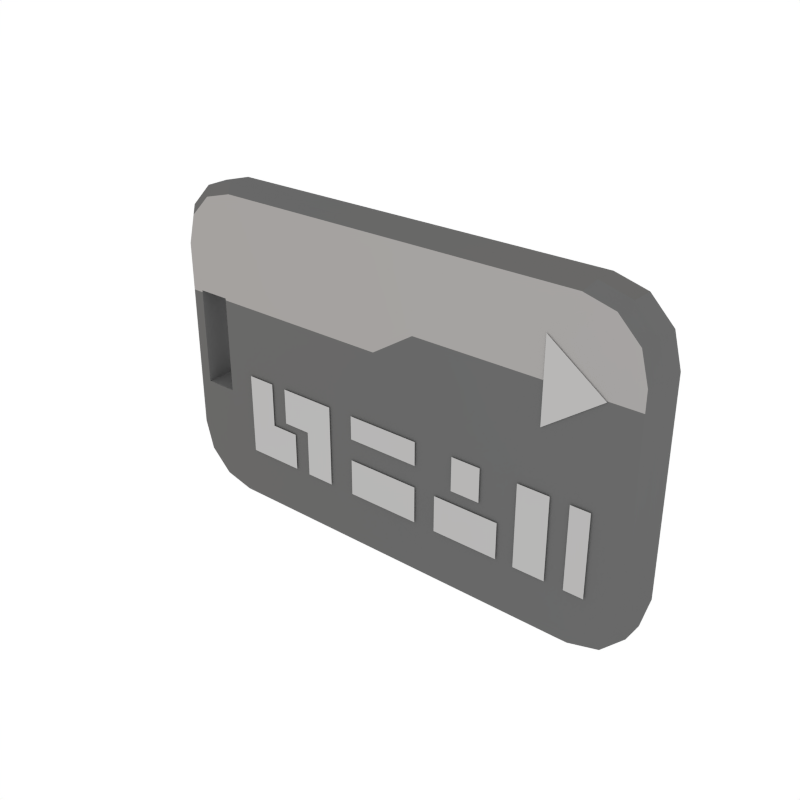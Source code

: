 # Source: Pickup_KeyCard.blend  (saved by Blender 2.79.0; exported with 4.5.12 LTS)
import bpy
from mathutils import Matrix  # noqa: F401  (used for matrix-valued properties, if any)

bpy.ops.wm.read_factory_settings(use_empty=True)
scene = bpy.context.scene
scene.name = 'Scene'

# ---- collections
col_collection_1 = bpy.data.collections.new('Collection 1'); scene.collection.children.link(col_collection_1)

# ---- images (referenced by path relative to the original .blend; pixels are not part of the script)
import os
ASSET_DIR = os.environ.get("B2B_ASSET_DIR", "")  # directory of the original .blend (textures are referenced by path, not embedded)
HERE = os.path.dirname(os.path.abspath(__file__))  # packed textures are extracted next to this script under _unpacked/

def load_image(name, relpath, width, height, colorspace="sRGB"):
    """Load a texture the original file referenced (path relative to the .blend, or extracted next to this script)."""
    p = next((c for c in (os.path.join(HERE, relpath), os.path.join(ASSET_DIR, relpath)) if relpath and os.path.exists(c)), "")
    if p:
        img = bpy.data.images.load(p, check_existing=True)
        img.name = name
    else:  # same state as the original file: an image datablock whose file is absent (Cycles renders it pink)
        img = bpy.data.images.new(name, width, height)
        img.source = "FILE"
        img.filepath = "//" + (relpath or name)
    img.colorspace_settings.name = colorspace
    return img
img_atlas_png = load_image('Atlas.png', '_unpacked/Atlas.2d17175b.png', 32, 32, 'sRGB')

# ---- materials (node trees are filled in below, after node groups)
mat_atlas = bpy.data.materials.new('Atlas')
mat_atlas.alpha_threshold = 0.0
mat_atlas.roughness = 0.5

# ---- node groups
ng_auto_smooth = bpy.data.node_groups.new('Auto Smooth', 'GeometryNodeTree')
_s = ng_auto_smooth.interface.new_socket(name='Geometry', in_out='OUTPUT', socket_type='NodeSocketGeometry')
_s = ng_auto_smooth.interface.new_socket(name='Geometry', in_out='INPUT', socket_type='NodeSocketGeometry')
_s = ng_auto_smooth.interface.new_socket(name='Angle', in_out='INPUT', socket_type='NodeSocketFloat')
_s.subtype = 'ANGLE'
_s.min_value = 0.0
_s.max_value = 3.142
ng_auto_smooth.is_modifier = True
_N = ng_auto_smooth.nodes; _L = ng_auto_smooth.links
n0 = _N.new('NodeGroupOutput'); n0.name = 'Group Output'; n0.location = (480, -100)
n1 = _N.new('NodeGroupInput'); n1.name = 'Group Input'; n1.location = (-420, -300)
n2 = _N.new('NodeGroupInput'); n2.name = 'Group Input.001'; n2.location = (-60, -100)
n3 = _N.new('GeometryNodeSetShadeSmooth'); n3.name = 'Set Shade Smooth'; n3.location = (120, -100)
n3.domain = 'EDGE'
n4 = _N.new('GeometryNodeSetShadeSmooth'); n4.name = 'Set Shade Smooth.001'; n4.location = (300, -100)
n5 = _N.new('GeometryNodeInputMeshEdgeAngle'); n5.name = 'Edge Angle'; n5.location = (-420, -220)
n6 = _N.new('GeometryNodeInputEdgeSmooth'); n6.name = 'Is Edge Smooth'; n6.location = (-60, -160)
n7 = _N.new('GeometryNodeInputShadeSmooth'); n7.name = 'Is Face Smooth'; n7.location = (-240, -340)
n8 = _N.new('FunctionNodeBooleanMath'); n8.name = 'Boolean Math'; n8.location = (-60, -220)
n9 = _N.new('FunctionNodeCompare'); n9.name = 'Compare'; n9.location = (-240, -180)
n9.operation = 'LESS_EQUAL'
_L.new(n5.outputs[0], n9.inputs[0])
_L.new(n4.outputs[0], n0.inputs[0])
_L.new(n1.outputs[1], n9.inputs[1])
_L.new(n9.outputs[0], n8.inputs[0])
_L.new(n7.outputs[0], n8.inputs[1])
_L.new(n2.outputs[0], n3.inputs[0])
_L.new(n6.outputs[0], n3.inputs[1])
_L.new(n3.outputs[0], n4.inputs[0])
_L.new(n8.outputs[0], n3.inputs[2])
n0.is_active_output = True

# ---- material node trees
mat_atlas.use_nodes = True; mat_atlas.node_tree.nodes.clear()
_N = mat_atlas.node_tree.nodes; _L = mat_atlas.node_tree.links
n0 = _N.new('ShaderNodeOutputMaterial'); n0.name = 'Material Output'; n0.location = (300, 300)
n1 = _N.new('ShaderNodeBsdfDiffuse'); n1.name = 'Diffuse BSDF'; n1.location = (10, 300)
n2 = _N.new('ShaderNodeTexImage'); n2.name = 'Image Texture'; n2.location = (-180, 300)
n2.width = 140
n2.image = img_atlas_png
_L.new(n1.outputs[0], n0.inputs[0])
_L.new(n2.outputs[0], n1.inputs[0])
n0.is_active_output = True

# ---- world
world_world = bpy.data.worlds.new('World'); scene.world = world_world
world_world.color = (1.0, 1.0, 1.0)
world_world.use_sun_shadow = False
world_world.sun_shadow_jitter_overblur = 0.0
world_world.cycles.sampling_method = 'NONE'
world_world.cycles.sample_map_resolution = 256

# ---- meshes
me_cube_031 = bpy.data.meshes.new('Cube.031')
me_cube_031.from_pydata([(-0.5032, -0.04225, -0.1516), (-0.3814, -0.04225, -0.2734), (-0.4868, -0.04225, -0.2125), (-0.4423, -0.04225, -0.2571), (-0.3814, -0.04225, 0.366), (-0.5032, -0.04225, 0.2442), (-0.4423, -0.04225, 0.3496), (-0.4868, -0.04225, 0.3051), (-0.3814, 0.04225, -0.2734), (-0.5032, 0.04225, -0.1516), (-0.4423, 0.04225, -0.2571), (-0.4868, 0.04225, -0.2125), (-0.5032, 0.04225, 0.2442), (-0.3814, 0.04225, 0.366), (-0.4868, 0.04225, 0.3051), (-0.4423, 0.04225, 0.3496), (0.3814, -0.04225, -0.2734), (0.5032, -0.04225, -0.1516), (0.4423, -0.04225, -0.2571), (0.4868, -0.04225, -0.2125), (0.5032, -0.04225, 0.2442), (0.3814, -0.04225, 0.366), (0.4868, -0.04225, 0.3051), (0.4423, -0.04225, 0.3496), (0.5032, 0.04225, -0.1516), (0.3814, 0.04225, -0.2734), (0.4868, 0.04225, -0.2125), (0.4423, 0.04225, -0.2571), (0.3814, 0.04225, 0.366), (0.5032, 0.04225, 0.2442), (0.4423, 0.04225, 0.3496), (0.4868, 0.04225, 0.3051), (-0.5032, 0.04225, 0.1466), (-0.5032, -0.04225, 0.1466), (0.3265, -0.04412, 0.1205), (0.3265, -0.04412, 0.2848), (0.5032, -0.04225, 0.2034), (0.5032, 0.04225, 0.2034), (0.4405, -0.04412, 0.2026), (0.3265, -0.04412, 0.2026), (-0.3494, -0.04531, 0.001814), (-0.2895, -0.04531, 0.001814), (-0.3494, -0.04531, -0.1671), (-0.2895, -0.04531, -0.1671), (-0.2895, -0.04531, -0.08981), (-0.3494, -0.04531, -0.08981), (-0.2307, -0.04531, -0.1671), (-0.2307, -0.04531, -0.08981), (-0.137, -0.04531, -0.1671), (-0.1969, -0.04531, -0.1671), (-0.137, -0.04531, 0.001814), (-0.1969, -0.04531, 0.001814), (-0.1969, -0.04531, -0.07303), (-0.137, -0.04531, -0.07303), (-0.2557, -0.04531, 0.001814), (-0.2557, -0.04531, -0.07303), (-0.08272, -0.04531, -0.1671), (-0.08272, -0.04531, -0.09243), (0.07035, -0.04531, -0.1671), (0.07035, -0.04531, -0.09243), (-0.08272, -0.04531, -0.04711), (-0.08272, -0.04531, 0.001814), (0.07035, -0.04531, -0.04711), (0.07035, -0.04531, 0.001814), (0.1157, -0.04531, -0.1671), (0.1157, -0.04531, -0.09243), (0.2526, -0.04531, -0.1671), (0.2526, -0.04531, -0.09243), (0.1921, -0.04531, -0.09243), (0.1921, -0.04531, -0.1671), (0.2127, -0.04531, -0.06733), (0.1523, -0.04531, -0.06733), (0.2127, -0.04531, 0.001814), (0.1523, -0.04531, 0.001814), (0.2893, -0.04531, 0.001814), (0.3537, -0.04531, 0.001814), (0.2893, -0.04531, -0.1671), (0.3537, -0.04531, -0.1671), (0.392, -0.04531, 0.001814), (0.4313, -0.04531, 0.001814), (0.392, -0.04531, -0.1671), (0.4313, -0.04531, -0.1671), (-0.3814, -0.04225, 0.1466), (-0.3814, 0.04225, 0.1466), (-0.4455, 0.04225, -0.0507), (-0.4114, 0.04225, -0.0507), (-0.4114, -0.04225, -0.0507), (-0.4455, -0.04225, -0.0507), (-0.4705, 0.04225, -0.0507), (-0.4705, -0.04225, -0.0507), (-0.4796, 0.04225, -0.0507), (-0.4796, -0.04225, -0.0507), (-0.4455, -0.04225, 0.1505), (-0.4114, -0.04225, 0.1505), (-0.4114, 0.04225, 0.1505), (-0.4455, 0.04225, 0.1505), (-0.4705, -0.04225, 0.1505), (-0.4705, 0.04225, 0.1505), (-0.4796, -0.04225, 0.1505), (-0.4796, 0.04225, 0.1505), (-0.4796, -0.04225, 0.1466), (-0.4796, 0.04225, 0.1466), (-0.4114, -0.04225, 0.1466), (-0.4114, 0.04225, 0.1466), (-0.02853, 0.04225, 0.1466), (0.06034, 0.04225, 0.2034), (-0.02853, 0.04225, -0.2734), (0.06034, 0.04225, -0.2734), (0.06034, 0.04225, 0.366), (-0.02853, 0.04225, 0.366), (-0.02853, -0.04225, 0.366), (0.06034, -0.04225, 0.366), (-0.02853, -0.04225, -0.2734), (0.06034, -0.04225, -0.2734), (0.06034, -0.04225, 0.2034), (-0.02853, -0.04225, 0.1466), (-0.3952, 0.02251, -0.2914), (-0.3952, -0.02251, -0.2914), (-0.4583, -0.02251, -0.2742), (-0.4583, 0.02251, -0.2742), (-0.5045, -0.02251, -0.2272), (-0.5045, 0.02251, -0.2272), (-0.5214, -0.02251, -0.163), (-0.5214, 0.02251, -0.163), (-0.3952, -0.02251, 0.3826), (-0.3952, 0.02251, 0.3826), (-0.4583, 0.02251, 0.3654), (-0.4583, -0.02251, 0.3654), (-0.5045, 0.02251, 0.3184), (-0.5045, -0.02251, 0.3184), (-0.5214, 0.02251, 0.2542), (-0.5214, -0.02251, 0.2542), (0.395, -0.02251, -0.2914), (0.395, 0.02251, -0.2914), (0.4581, 0.02251, -0.2742), (0.4581, -0.02251, -0.2742), (0.5043, 0.02251, -0.2272), (0.5043, -0.02251, -0.2272), (0.5212, 0.02251, -0.163), (0.5212, -0.02251, -0.163), (0.395, 0.02251, 0.3826), (0.395, -0.02251, 0.3826), (0.4581, -0.02251, 0.3654), (0.4581, 0.02251, 0.3654), (0.5043, -0.02251, 0.3184), (0.5043, 0.02251, 0.3184), (0.5212, -0.02251, 0.2542), (0.5212, 0.02251, 0.2542), (-0.5214, -0.02251, 0.1514), (-0.5214, 0.02251, 0.1514), (0.5212, -0.02251, 0.2113), (0.5212, 0.02251, 0.2113), (-0.02966, -0.02251, -0.2914), (-0.02966, 0.02251, -0.2914), (0.06241, 0.02251, -0.2914), (0.06241, -0.02251, -0.2914), (0.06241, -0.02251, 0.3826), (0.06241, 0.02251, 0.3826), (-0.02966, 0.02251, 0.3826), (-0.02966, -0.02251, 0.3826)], [], [(139, 150, 36, 17), (112, 115, 82, 1), (123, 149, 32, 9), (39, 38, 35), (117, 1, 3, 118), (118, 3, 2, 120), (120, 2, 0, 122), (125, 13, 15, 126), (126, 15, 14, 128), (128, 14, 12, 130), (133, 25, 27, 134), (134, 27, 26, 136), (136, 26, 24, 138), (141, 21, 23, 142), (142, 23, 22, 144), (144, 22, 20, 146), (115, 110, 4, 82), (148, 33, 5, 131), (154, 107, 25, 133), (158, 109, 13, 125), (5, 33, 100, 98), (151, 37, 29, 147), (34, 38, 39), (44, 45, 42, 43), (41, 40, 45, 44), (44, 43, 46, 47), (52, 53, 50, 51), (49, 48, 53, 52), (52, 51, 54, 55), (57, 56, 58, 59), (61, 60, 62, 63), (68, 69, 66, 67), (65, 64, 69, 68), (71, 70, 72, 73), (75, 74, 76, 77), (79, 78, 80, 81), (2, 3, 87, 89), (15, 13, 94, 95), (37, 105, 108, 28, 30, 31, 29), (33, 0, 91, 100), (83, 8, 85, 103), (9, 32, 101, 90), (13, 83, 103, 94), (6, 7, 96, 92), (11, 9, 90, 88), (8, 10, 84, 85), (14, 15, 95, 97), (0, 2, 89, 91), (3, 1, 86, 87), (7, 5, 98, 96), (1, 82, 102, 86), (4, 6, 92, 93), (12, 14, 97, 99), (82, 4, 93, 102), (32, 12, 99, 101), (10, 11, 88, 84), (85, 86, 102, 103), (103, 102, 93, 94), (94, 93, 92, 95), (95, 92, 96, 97), (97, 96, 98, 99), (99, 98, 100, 101), (101, 100, 91, 90), (90, 91, 89, 88), (88, 89, 87, 84), (84, 87, 86, 85), (16, 18, 19, 17, 36, 114, 113), (117, 152, 112, 1), (141, 156, 111, 21), (36, 20, 22, 23, 21, 111, 114), (109, 104, 83, 13), (8, 83, 104, 106), (115, 112, 113, 114), (153, 106, 107, 154), (157, 108, 109, 158), (110, 115, 114, 111), (105, 107, 106, 104), (108, 105, 104, 109), (107, 105, 37, 24, 26, 27, 25), (111, 156, 159, 110), (156, 157, 158, 159), (112, 152, 155, 113), (152, 153, 154, 155), (28, 108, 157, 140), (140, 157, 156, 141), (8, 106, 153, 116), (116, 153, 152, 117), (36, 150, 146, 20), (150, 151, 147, 146), (110, 159, 124, 4), (159, 158, 125, 124), (113, 155, 132, 16), (155, 154, 133, 132), (32, 149, 130, 12), (149, 148, 131, 130), (31, 145, 147, 29), (145, 144, 146, 147), (30, 143, 145, 31), (143, 142, 144, 145), (28, 140, 143, 30), (140, 141, 142, 143), (19, 137, 139, 17), (137, 136, 138, 139), (18, 135, 137, 19), (135, 134, 136, 137), (16, 132, 135, 18), (132, 133, 134, 135), (7, 129, 131, 5), (129, 128, 130, 131), (6, 127, 129, 7), (127, 126, 128, 129), (4, 124, 127, 6), (124, 125, 126, 127), (11, 121, 123, 9), (121, 120, 122, 123), (10, 119, 121, 11), (119, 118, 120, 121), (8, 116, 119, 10), (116, 117, 118, 119), (0, 33, 148, 122), (122, 148, 149, 123), (24, 37, 151, 138), (138, 151, 150, 139)])
me_cube_031.polygons.foreach_set('use_smooth', [1, 1, 1, 1, 1, 1, 1, 1, 1, 1, 1, 1, 1, 1, 1, 1, 1, 1, 1, 1, 1, 1, 1, 0, 0, 0, 0, 0, 0, 0, 0, 0, 0, 0, 0, 0, 1, 1, 1, 1, 1, 1, 1, 1, 1, 1, 1, 1, 1, 1, 1, 1, 1, 1, 1, 1, 1, 1, 1, 1, 1, 1, 1, 1, 1, 1, 1, 1, 1, 1, 1, 1, 1, 1, 1, 1, 1, 1, 1, 1, 1, 1, 1, 1, 1, 1, 1, 1, 1, 1, 1, 1, 1, 1, 1, 1, 1, 1, 1, 1, 1, 1, 1, 1, 1, 1, 1, 1, 1, 1, 1, 1, 1, 1, 1, 1, 1, 1, 1, 1, 1, 1, 1])
_uv = me_cube_031.uv_layers.new(name='UVMap')
_uv.uv.foreach_set('vector', [0.04534, 0.9847, 0.04534, 0.9849, 0.04533, 0.9849, 0.04533, 0.9847, 0.04526, 0.9843, 0.04498, 0.9843, 0.04498, 0.9841, 0.04526, 0.9841, 0.04528, 0.9847, 0.04528, 0.9849, 0.04527, 0.9848, 0.04527, 0.9847, 0.009915, 0.9837, 0.009959, 0.9837, 0.009959, 0.9838, 0.04527, 0.9841, 0.04526, 0.9841, 0.04525, 0.984, 0.04526, 0.984, 0.04526, 0.984, 0.04525, 0.984, 0.04522, 0.984, 0.04523, 0.984, 0.04523, 0.984, 0.04522, 0.984, 0.04518, 0.984, 0.04519, 0.984, 0.04438, 0.9846, 0.04439, 0.9846, 0.0444, 0.9846, 0.04439, 0.9846, 0.04439, 0.9846, 0.0444, 0.9846, 0.04443, 0.9846, 0.04443, 0.9846, 0.04443, 0.9846, 0.04443, 0.9846, 0.04447, 0.9846, 0.04447, 0.9847, 0.04483, 0.9841, 0.04482, 0.9841, 0.0448, 0.984, 0.04482, 0.984, 0.04482, 0.984, 0.0448, 0.984, 0.04478, 0.984, 0.04479, 0.984, 0.04479, 0.984, 0.04478, 0.984, 0.04474, 0.984, 0.04474, 0.984, 0.04483, 0.9846, 0.04484, 0.9846, 0.04485, 0.9846, 0.04484, 0.9846, 0.04484, 0.9846, 0.04485, 0.9846, 0.04488, 0.9846, 0.04487, 0.9846, 0.04487, 0.9846, 0.04488, 0.9846, 0.04492, 0.9846, 0.04491, 0.9847, 0.01666, 0.9828, 0.01652, 0.9828, 0.01652, 0.9826, 0.01666, 0.9826, 0.04531, 0.9849, 0.04533, 0.9848, 0.04533, 0.9849, 0.04531, 0.9849, 0.04534, 0.9842, 0.04533, 0.9842, 0.04533, 0.984, 0.04534, 0.984, 0.04531, 0.9843, 0.04533, 0.9843, 0.04533, 0.9845, 0.04531, 0.9845, 0.0166, 0.9825, 0.01666, 0.9825, 0.01666, 0.9826, 0.01666, 0.9826, 0.04537, 0.9849, 0.04538, 0.9849, 0.04538, 0.9849, 0.04537, 0.9849, 0.009871, 0.9837, 0.009959, 0.9837, 0.009915, 0.9837, 0.009832, 0.9837, 0.009871, 0.9837, 0.009871, 0.9838, 0.009832, 0.9838, 0.009832, 0.9837, 0.009871, 0.9837, 0.009871, 0.9837, 0.009832, 0.9837, 0.009832, 0.9837, 0.009832, 0.9838, 0.009793, 0.9838, 0.009793, 0.9837, 0.009755, 0.9837, 0.009715, 0.9837, 0.009715, 0.9837, 0.009755, 0.9837, 0.009755, 0.9838, 0.009715, 0.9838, 0.009715, 0.9837, 0.009755, 0.9837, 0.009755, 0.9837, 0.009755, 0.9837, 0.009793, 0.9837, 0.009793, 0.9837, 0.01007, 0.9837, 0.01012, 0.9837, 0.01012, 0.9838, 0.01007, 0.9838, 0.01024, 0.9838, 0.01021, 0.9838, 0.01021, 0.9837, 0.01024, 0.9837, 0.01016, 0.9837, 0.01021, 0.9837, 0.01021, 0.9838, 0.01016, 0.9838, 0.01016, 0.9837, 0.01021, 0.9837, 0.01021, 0.9837, 0.01016, 0.9837, 0.0104, 0.9837, 0.01036, 0.9837, 0.01036, 0.9837, 0.0104, 0.9837, 0.01012, 0.9837, 0.01016, 0.9837, 0.01016, 0.9838, 0.01012, 0.9838, 0.01027, 0.9838, 0.01024, 0.9838, 0.01024, 0.9837, 0.01027, 0.9837, 0.04522, 0.984, 0.04525, 0.984, 0.04511, 0.984, 0.04511, 0.984, 0.0444, 0.9846, 0.04439, 0.9846, 0.04454, 0.9846, 0.04454, 0.9846, 0.0445, 0.984, 0.0445, 0.9843, 0.04439, 0.9843, 0.04439, 0.9841, 0.0444, 0.984, 0.04443, 0.984, 0.04447, 0.984, 0.04498, 0.984, 0.04518, 0.984, 0.04511, 0.984, 0.04498, 0.984, 0.04454, 0.9846, 0.04482, 0.9846, 0.04467, 0.9846, 0.04454, 0.9846, 0.04474, 0.9846, 0.04454, 0.9846, 0.04454, 0.9846, 0.04467, 0.9846, 0.04439, 0.9846, 0.04454, 0.9846, 0.04454, 0.9846, 0.04454, 0.9846, 0.01653, 0.9826, 0.01656, 0.9825, 0.01666, 0.9826, 0.01666, 0.9826, 0.04478, 0.9846, 0.04474, 0.9846, 0.04467, 0.9846, 0.04467, 0.9846, 0.04482, 0.9846, 0.0448, 0.9846, 0.04467, 0.9846, 0.04467, 0.9846, 0.04443, 0.9846, 0.0444, 0.9846, 0.04454, 0.9846, 0.04454, 0.9846, 0.04518, 0.984, 0.04522, 0.984, 0.04511, 0.984, 0.04511, 0.984, 0.04525, 0.984, 0.04526, 0.9841, 0.04511, 0.9841, 0.04511, 0.984, 0.01656, 0.9825, 0.0166, 0.9825, 0.01666, 0.9826, 0.01666, 0.9826, 0.04526, 0.9841, 0.04498, 0.9841, 0.04498, 0.9841, 0.04511, 0.9841, 0.01652, 0.9826, 0.01653, 0.9826, 0.01666, 0.9826, 0.01666, 0.9826, 0.04447, 0.9846, 0.04443, 0.9846, 0.04454, 0.9846, 0.04454, 0.9846, 0.01666, 0.9826, 0.01652, 0.9826, 0.01666, 0.9826, 0.01666, 0.9826, 0.04454, 0.9846, 0.04447, 0.9846, 0.04454, 0.9846, 0.04454, 0.9846, 0.0448, 0.9846, 0.04478, 0.9846, 0.04467, 0.9846, 0.04467, 0.9846, 0.04463, 0.9847, 0.04468, 0.9847, 0.04468, 0.9848, 0.04463, 0.9848, 0.04463, 0.9848, 0.04468, 0.9848, 0.04468, 0.9848, 0.04463, 0.9848, 0.04503, 0.9847, 0.04503, 0.9847, 0.04501, 0.9847, 0.04501, 0.9847, 0.04501, 0.9847, 0.04501, 0.9847, 0.04499, 0.9847, 0.04499, 0.9847, 0.04499, 0.9847, 0.04499, 0.9847, 0.04498, 0.9847, 0.04498, 0.9847, 0.04474, 0.9848, 0.04468, 0.9848, 0.04468, 0.9848, 0.04474, 0.9848, 0.04474, 0.9848, 0.04468, 0.9848, 0.04468, 0.9847, 0.04474, 0.9847, 0.04494, 0.9847, 0.04494, 0.9847, 0.04494, 0.9847, 0.04494, 0.9847, 0.04494, 0.9847, 0.04494, 0.9847, 0.04496, 0.9847, 0.04496, 0.9847, 0.04496, 0.9847, 0.04496, 0.9847, 0.04498, 0.9847, 0.04498, 0.9847, 0.04526, 0.9846, 0.04525, 0.9846, 0.04522, 0.9846, 0.04518, 0.9846, 0.04495, 0.9846, 0.04495, 0.9844, 0.04526, 0.9844, 0.04537, 0.9845, 0.04537, 0.9843, 0.04538, 0.9843, 0.04538, 0.9845, 0.04528, 0.984, 0.04528, 0.9842, 0.04527, 0.9842, 0.04527, 0.984, 0.01663, 0.9832, 0.0166, 0.9832, 0.01656, 0.9832, 0.01653, 0.9831, 0.01652, 0.9831, 0.01652, 0.9829, 0.01663, 0.9829, 0.04439, 0.9843, 0.04454, 0.9843, 0.04454, 0.9846, 0.04439, 0.9846, 0.04482, 0.9846, 0.04454, 0.9846, 0.04454, 0.9843, 0.04482, 0.9843, 0.04498, 0.9843, 0.04526, 0.9843, 0.04526, 0.9844, 0.04495, 0.9844, 0.04534, 0.9843, 0.04533, 0.9843, 0.04533, 0.9842, 0.04534, 0.9842, 0.04531, 0.9842, 0.04533, 0.9842, 0.04533, 0.9843, 0.04531, 0.9843, 0.01652, 0.9828, 0.01666, 0.9828, 0.01663, 0.9829, 0.01652, 0.9829, 0.0445, 0.9843, 0.04482, 0.9843, 0.04482, 0.9843, 0.04454, 0.9843, 0.04439, 0.9843, 0.0445, 0.9843, 0.04454, 0.9843, 0.04439, 0.9843, 0.04482, 0.9843, 0.0445, 0.9843, 0.0445, 0.984, 0.04474, 0.984, 0.04478, 0.984, 0.0448, 0.984, 0.04482, 0.9841, 0.04527, 0.9842, 0.04528, 0.9842, 0.04528, 0.9843, 0.04527, 0.9843, 0.04528, 0.9842, 0.04531, 0.9842, 0.04531, 0.9843, 0.04528, 0.9843, 0.04538, 0.9843, 0.04537, 0.9843, 0.04537, 0.9842, 0.04538, 0.9842, 0.04537, 0.9843, 0.04534, 0.9843, 0.04534, 0.9842, 0.04537, 0.9842, 0.04533, 0.984, 0.04533, 0.9842, 0.04531, 0.9842, 0.04531, 0.984, 0.04531, 0.984, 0.04531, 0.9842, 0.04528, 0.9842, 0.04528, 0.984, 0.04533, 0.9845, 0.04533, 0.9843, 0.04534, 0.9843, 0.04534, 0.9845, 0.04534, 0.9845, 0.04534, 0.9843, 0.04537, 0.9843, 0.04537, 0.9845, 0.04533, 0.9849, 0.04534, 0.9849, 0.04534, 0.9849, 0.04533, 0.9849, 0.04534, 0.9849, 0.04537, 0.9849, 0.04537, 0.9849, 0.04534, 0.9849, 0.04527, 0.9843, 0.04528, 0.9843, 0.04528, 0.9845, 0.04527, 0.9845, 0.04528, 0.9843, 0.04531, 0.9843, 0.04531, 0.9845, 0.04528, 0.9845, 0.04538, 0.9842, 0.04537, 0.9842, 0.04537, 0.984, 0.04538, 0.984, 0.04537, 0.9842, 0.04534, 0.9842, 0.04534, 0.984, 0.04537, 0.984, 0.04527, 0.9848, 0.04528, 0.9849, 0.04528, 0.9849, 0.04527, 0.9849, 0.04528, 0.9849, 0.04531, 0.9849, 0.04531, 0.9849, 0.04528, 0.9849, 0.04443, 0.984, 0.04443, 0.984, 0.04447, 0.984, 0.04447, 0.984, 0.04537, 0.985, 0.04534, 0.985, 0.04534, 0.9849, 0.04537, 0.9849, 0.0444, 0.984, 0.04439, 0.984, 0.04443, 0.984, 0.04443, 0.984, 0.04537, 0.985, 0.04534, 0.985, 0.04534, 0.985, 0.04537, 0.985, 0.04439, 0.9841, 0.04438, 0.9841, 0.04439, 0.984, 0.0444, 0.984, 0.04531, 0.984, 0.04528, 0.984, 0.04528, 0.984, 0.04531, 0.984, 0.04522, 0.9846, 0.04523, 0.9846, 0.04519, 0.9847, 0.04518, 0.9846, 0.04534, 0.9846, 0.04537, 0.9846, 0.04537, 0.9847, 0.04534, 0.9847, 0.04525, 0.9846, 0.04526, 0.9846, 0.04523, 0.9846, 0.04522, 0.9846, 0.04534, 0.9846, 0.04537, 0.9846, 0.04537, 0.9846, 0.04534, 0.9846, 0.04526, 0.9846, 0.04527, 0.9846, 0.04526, 0.9846, 0.04525, 0.9846, 0.04537, 0.984, 0.04534, 0.984, 0.04534, 0.984, 0.04537, 0.984, 0.04488, 0.984, 0.04487, 0.984, 0.04491, 0.984, 0.04492, 0.984, 0.04531, 0.985, 0.04528, 0.985, 0.04528, 0.9849, 0.04531, 0.9849, 0.04485, 0.984, 0.04484, 0.984, 0.04487, 0.984, 0.04488, 0.984, 0.04531, 0.985, 0.04528, 0.985, 0.04528, 0.985, 0.04531, 0.985, 0.04484, 0.9841, 0.04483, 0.9841, 0.04484, 0.984, 0.04485, 0.984, 0.04528, 0.9845, 0.04531, 0.9845, 0.04531, 0.9846, 0.04528, 0.9846, 0.04478, 0.9846, 0.04479, 0.9846, 0.04474, 0.9847, 0.04474, 0.9846, 0.04528, 0.9846, 0.04531, 0.9846, 0.04531, 0.9847, 0.04528, 0.9847, 0.0448, 0.9846, 0.04482, 0.9846, 0.04479, 0.9846, 0.04478, 0.9846, 0.04528, 0.9846, 0.04531, 0.9846, 0.04531, 0.9846, 0.04528, 0.9846, 0.04482, 0.9846, 0.04483, 0.9846, 0.04482, 0.9846, 0.0448, 0.9846, 0.04534, 0.9845, 0.04537, 0.9845, 0.04537, 0.9846, 0.04534, 0.9846, 0.04533, 0.9847, 0.04533, 0.9848, 0.04531, 0.9849, 0.04531, 0.9847, 0.04531, 0.9847, 0.04531, 0.9849, 0.04528, 0.9849, 0.04528, 0.9847, 0.04538, 0.9847, 0.04538, 0.9849, 0.04537, 0.9849, 0.04537, 0.9847, 0.04537, 0.9847, 0.04537, 0.9849, 0.04534, 0.9849, 0.04534, 0.9847])
me_cube_031.materials.append(mat_atlas)
me_cube_031.use_remesh_preserve_volume = False
me_cube_031.use_remesh_preserve_attributes = False
me_cube_031.use_mirror_vertex_groups = False
me_cube_031.update()

# ---- objects
ob_pickup_keycard = bpy.data.objects.new('Pickup_KeyCard', me_cube_031)

# ---- transforms, parenting, visibility, modifiers, constraints
ob_pickup_keycard.location = (0.0, 0.0, 0.0)
ob_pickup_keycard.lineart.crease_threshold = 0.0
_m = ob_pickup_keycard.modifiers.new('Auto Smooth', 'NODES')
_m.node_group = ng_auto_smooth
_gi = [s.identifier for s in ng_auto_smooth.interface.items_tree if s.item_type == 'SOCKET' and s.in_out == 'INPUT']
_m[_gi[1]] = 0.6597  # Angle

# ---- collection membership
col_collection_1.objects.link(ob_pickup_keycard)

# ---- scene / render settings (as saved in the file)
scene.frame_start = 1; scene.frame_end = 250; scene.frame_set(0)
scene.render.engine = 'CYCLES'
scene.render.resolution_x = 1000
scene.render.resolution_y = 1000
scene.render.dither_intensity = 0.0
scene.cycles.samples = 200
scene.cycles.sampling_pattern = 'TABULATED_SOBOL'
scene.cycles.light_sampling_threshold = 0.0
scene.cycles.use_adaptive_sampling = False
scene.cycles.use_light_tree = False
scene.cycles.caustics_reflective = False
scene.cycles.caustics_refractive = False
scene.cycles.blur_glossy = 0.0
scene.cycles.max_bounces = 2
scene.cycles.pixel_filter_type = 'GAUSSIAN'
scene.cycles.sample_clamp_indirect = 0.0
scene.view_settings.view_transform = 'Standard'
bpy.context.view_layer.update()

# ---- added for rendering (the .blend has no active camera): camera
cam_auto = bpy.data.cameras.new('AutoCamera')
cam_auto.lens = 50.0
cam_auto.sensor_width = 36.0
cam_auto.clip_end = 1000.0
ob_auto_camera = bpy.data.objects.new('AutoCamera', cam_auto)
scene.collection.objects.link(ob_auto_camera)
ob_auto_camera.location = (1.15141, -1.38334, 0.966828)
ob_auto_camera.rotation_euler = (1.09748, -7.21219e-08, 0.694738)
scene.camera = ob_auto_camera
bpy.context.view_layer.update()
